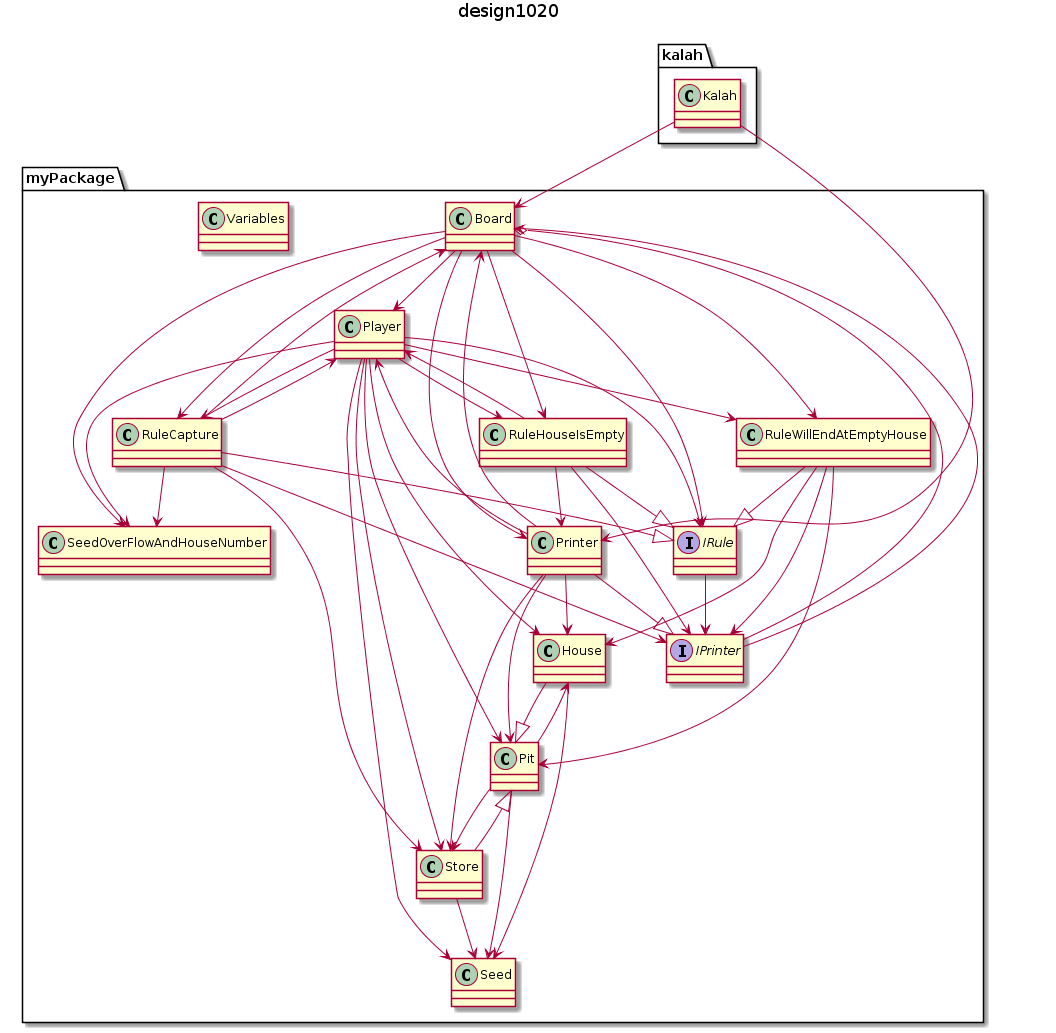

The diagram above was rendered by PlantUML. Its source (embedded in the PNG):
@startuml
title design1020
class kalah.Kalah
class myPackage.Board
class myPackage.House
interface myPackage.IPrinter
interface myPackage.IRule
class myPackage.Pit
class myPackage.Player
class myPackage.Printer
class myPackage.RuleCapture
class myPackage.RuleHouseIsEmpty
class myPackage.RuleWillEndAtEmptyHouse
class myPackage.Seed
class myPackage.SeedOverFlowAndHouseNumber
class myPackage.Store
class myPackage.Variables

myPackage.Pit -->myPackage.Seed
myPackage.Pit -->myPackage.Store
myPackage.Pit -->myPackage.House
myPackage.RuleWillEndAtEmptyHouse -->myPackage.Pit
myPackage.RuleWillEndAtEmptyHouse -->myPackage.House
myPackage.RuleWillEndAtEmptyHouse -->myPackage.IPrinter
myPackage.RuleWillEndAtEmptyHouse --|>myPackage.IRule
myPackage.Player -->myPackage.Pit
myPackage.Player -->myPackage.RuleWillEndAtEmptyHouse
myPackage.Player -->myPackage.Seed
myPackage.Player -->myPackage.Store
myPackage.Player -->myPackage.House
myPackage.Player -->myPackage.SeedOverFlowAndHouseNumber
myPackage.Player -->myPackage.RuleHouseIsEmpty
myPackage.Player -->myPackage.IRule
myPackage.Player -->myPackage.RuleCapture
myPackage.Store --|>myPackage.Pit
myPackage.Store -->myPackage.Seed
myPackage.Board -->myPackage.Player
myPackage.Board -->myPackage.RuleWillEndAtEmptyHouse
myPackage.Board o--myPackage.IPrinter
myPackage.Board -->myPackage.RuleHouseIsEmpty
myPackage.Board -->myPackage.SeedOverFlowAndHouseNumber
myPackage.Board -->myPackage.Printer
myPackage.Board -->myPackage.IRule
myPackage.Board -->myPackage.RuleCapture
myPackage.House --|>myPackage.Pit
myPackage.House -->myPackage.Seed
myPackage.IPrinter -->myPackage.Board
myPackage.RuleHouseIsEmpty -->myPackage.Player
myPackage.RuleHouseIsEmpty -->myPackage.IPrinter
myPackage.RuleHouseIsEmpty -->myPackage.Printer
myPackage.RuleHouseIsEmpty --|>myPackage.IRule
myPackage.Printer -->myPackage.Player
myPackage.Printer -->myPackage.Pit
myPackage.Printer -->myPackage.Store
myPackage.Printer -->myPackage.Board
myPackage.Printer -->myPackage.House
myPackage.Printer --|>myPackage.IPrinter
myPackage.IRule -->myPackage.IPrinter
kalah.Kalah -->myPackage.Board
kalah.Kalah -->myPackage.Printer
myPackage.RuleCapture -->myPackage.Player
myPackage.RuleCapture -->myPackage.Store
myPackage.RuleCapture -->myPackage.Board
myPackage.RuleCapture -->myPackage.IPrinter
myPackage.RuleCapture -->myPackage.SeedOverFlowAndHouseNumber
myPackage.RuleCapture --|>myPackage.IRule
@enduml